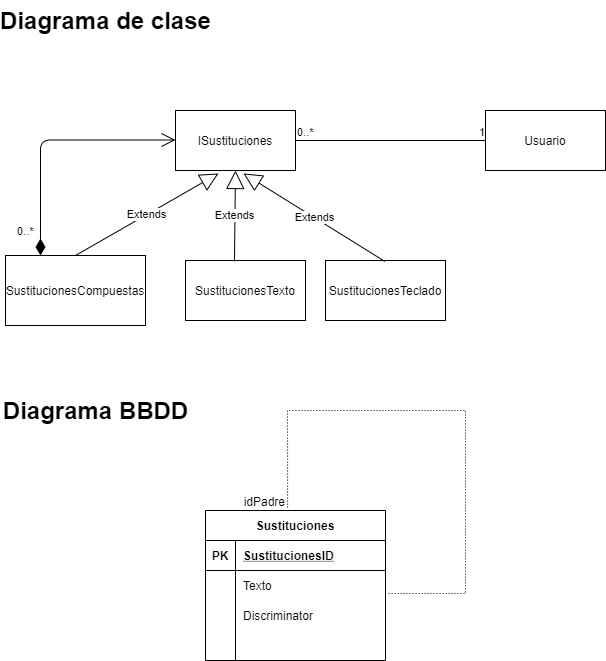

The diagram above was exported from draw.io. Its source (the exported page's mxGraphModel, read from the mxfile embedded in the PNG):
<mxGraphModel dx="1422" dy="705" grid="1" gridSize="10" guides="1" tooltips="1" connect="1" arrows="1" fold="1" page="1" pageScale="1" pageWidth="827" pageHeight="1169" math="0" shadow="0">
  <root>
    <mxCell id="0" />
    <mxCell id="1" parent="0" />
    <mxCell id="MacQWotxKR6DggkDRlxh-1" value="Usuario&lt;br&gt;" style="rounded=0;whiteSpace=wrap;html=1;" parent="1" vertex="1">
      <mxGeometry x="500" y="160" width="120" height="60" as="geometry" />
    </mxCell>
    <mxCell id="MacQWotxKR6DggkDRlxh-2" value="ISustituciones" style="rounded=0;whiteSpace=wrap;html=1;" parent="1" vertex="1">
      <mxGeometry x="190" y="160" width="120" height="60" as="geometry" />
    </mxCell>
    <mxCell id="MacQWotxKR6DggkDRlxh-7" value="SustitucionesCompuestas" style="rounded=0;whiteSpace=wrap;html=1;" parent="1" vertex="1">
      <mxGeometry x="20" y="305" width="140" height="70" as="geometry" />
    </mxCell>
    <mxCell id="MacQWotxKR6DggkDRlxh-8" value="SustitucionesTexto" style="rounded=0;whiteSpace=wrap;html=1;" parent="1" vertex="1">
      <mxGeometry x="200" y="310" width="120" height="60" as="geometry" />
    </mxCell>
    <mxCell id="MacQWotxKR6DggkDRlxh-9" value="SustitucionesTeclado" style="rounded=0;whiteSpace=wrap;html=1;" parent="1" vertex="1">
      <mxGeometry x="340" y="310" width="120" height="60" as="geometry" />
    </mxCell>
    <mxCell id="MacQWotxKR6DggkDRlxh-17" value="" style="endArrow=none;html=1;edgeStyle=orthogonalEdgeStyle;entryX=0;entryY=0.5;entryDx=0;entryDy=0;exitX=1;exitY=0.5;exitDx=0;exitDy=0;" parent="1" source="MacQWotxKR6DggkDRlxh-2" target="MacQWotxKR6DggkDRlxh-1" edge="1">
      <mxGeometry relative="1" as="geometry">
        <mxPoint x="320" y="190" as="sourcePoint" />
        <mxPoint x="480" y="190" as="targetPoint" />
        <Array as="points" />
      </mxGeometry>
    </mxCell>
    <mxCell id="MacQWotxKR6DggkDRlxh-18" value="0..*" style="edgeLabel;resizable=0;html=1;align=left;verticalAlign=bottom;" parent="MacQWotxKR6DggkDRlxh-17" connectable="0" vertex="1">
      <mxGeometry x="-1" relative="1" as="geometry" />
    </mxCell>
    <mxCell id="MacQWotxKR6DggkDRlxh-19" value="1" style="edgeLabel;resizable=0;html=1;align=right;verticalAlign=bottom;" parent="MacQWotxKR6DggkDRlxh-17" connectable="0" vertex="1">
      <mxGeometry x="1" relative="1" as="geometry" />
    </mxCell>
    <mxCell id="MacQWotxKR6DggkDRlxh-21" value="Extends" style="endArrow=block;endSize=16;endFill=0;html=1;entryX=0.5;entryY=1;entryDx=0;entryDy=0;exitX=0.408;exitY=0.017;exitDx=0;exitDy=0;exitPerimeter=0;" parent="1" source="MacQWotxKR6DggkDRlxh-8" target="MacQWotxKR6DggkDRlxh-2" edge="1">
      <mxGeometry width="160" relative="1" as="geometry">
        <mxPoint x="200" y="290" as="sourcePoint" />
        <mxPoint x="360" y="290" as="targetPoint" />
      </mxGeometry>
    </mxCell>
    <mxCell id="MacQWotxKR6DggkDRlxh-22" value="Extends" style="endArrow=block;endSize=16;endFill=0;html=1;exitX=0.408;exitY=0.017;exitDx=0;exitDy=0;exitPerimeter=0;entryX=0.567;entryY=1.05;entryDx=0;entryDy=0;entryPerimeter=0;" parent="1" target="MacQWotxKR6DggkDRlxh-2" edge="1">
      <mxGeometry width="160" relative="1" as="geometry">
        <mxPoint x="399.48" y="311.02" as="sourcePoint" />
        <mxPoint x="401" y="210" as="targetPoint" />
      </mxGeometry>
    </mxCell>
    <mxCell id="MacQWotxKR6DggkDRlxh-25" value="Extends" style="endArrow=block;endSize=16;endFill=0;html=1;entryX=0.358;entryY=1.05;entryDx=0;entryDy=0;entryPerimeter=0;" parent="1" target="MacQWotxKR6DggkDRlxh-2" edge="1">
      <mxGeometry width="160" relative="1" as="geometry">
        <mxPoint x="90" y="305" as="sourcePoint" />
        <mxPoint x="250" y="305" as="targetPoint" />
      </mxGeometry>
    </mxCell>
    <mxCell id="MacQWotxKR6DggkDRlxh-28" value="0..*" style="endArrow=open;html=1;endSize=12;startArrow=diamondThin;startSize=14;startFill=1;edgeStyle=orthogonalEdgeStyle;align=left;verticalAlign=bottom;exitX=0.25;exitY=0;exitDx=0;exitDy=0;" parent="1" source="MacQWotxKR6DggkDRlxh-7" edge="1">
      <mxGeometry x="-0.8802" y="25" relative="1" as="geometry">
        <mxPoint x="30" y="189.5" as="sourcePoint" />
        <mxPoint x="190" y="189.5" as="targetPoint" />
        <Array as="points">
          <mxPoint x="55" y="190" />
        </Array>
        <mxPoint as="offset" />
      </mxGeometry>
    </mxCell>
    <mxCell id="YIV3DNTVNxqYgfyOLIZa-1" value="Diagrama de clase&lt;br&gt;" style="text;strokeColor=none;fillColor=none;html=1;fontSize=24;fontStyle=1;verticalAlign=middle;align=center;" vertex="1" parent="1">
      <mxGeometry x="70" y="50" width="100" height="40" as="geometry" />
    </mxCell>
    <mxCell id="YIV3DNTVNxqYgfyOLIZa-2" value="Diagrama BBDD" style="text;strokeColor=none;fillColor=none;html=1;fontSize=24;fontStyle=1;verticalAlign=middle;align=center;" vertex="1" parent="1">
      <mxGeometry x="60" y="440" width="100" height="40" as="geometry" />
    </mxCell>
    <mxCell id="YIV3DNTVNxqYgfyOLIZa-3" value="Sustituciones" style="shape=table;startSize=30;container=1;collapsible=1;childLayout=tableLayout;fixedRows=1;rowLines=0;fontStyle=1;align=center;resizeLast=1;" vertex="1" parent="1">
      <mxGeometry x="220" y="560" width="180" height="150" as="geometry" />
    </mxCell>
    <mxCell id="YIV3DNTVNxqYgfyOLIZa-4" value="" style="shape=partialRectangle;collapsible=0;dropTarget=0;pointerEvents=0;fillColor=none;top=0;left=0;bottom=1;right=0;points=[[0,0.5],[1,0.5]];portConstraint=eastwest;" vertex="1" parent="YIV3DNTVNxqYgfyOLIZa-3">
      <mxGeometry y="30" width="180" height="30" as="geometry" />
    </mxCell>
    <mxCell id="YIV3DNTVNxqYgfyOLIZa-5" value="PK" style="shape=partialRectangle;connectable=0;fillColor=none;top=0;left=0;bottom=0;right=0;fontStyle=1;overflow=hidden;" vertex="1" parent="YIV3DNTVNxqYgfyOLIZa-4">
      <mxGeometry width="30" height="30" as="geometry" />
    </mxCell>
    <mxCell id="YIV3DNTVNxqYgfyOLIZa-6" value="SustitucionesID" style="shape=partialRectangle;connectable=0;fillColor=none;top=0;left=0;bottom=0;right=0;align=left;spacingLeft=6;fontStyle=5;overflow=hidden;" vertex="1" parent="YIV3DNTVNxqYgfyOLIZa-4">
      <mxGeometry x="30" width="150" height="30" as="geometry" />
    </mxCell>
    <mxCell id="YIV3DNTVNxqYgfyOLIZa-7" value="" style="shape=partialRectangle;collapsible=0;dropTarget=0;pointerEvents=0;fillColor=none;top=0;left=0;bottom=0;right=0;points=[[0,0.5],[1,0.5]];portConstraint=eastwest;" vertex="1" parent="YIV3DNTVNxqYgfyOLIZa-3">
      <mxGeometry y="60" width="180" height="30" as="geometry" />
    </mxCell>
    <mxCell id="YIV3DNTVNxqYgfyOLIZa-8" value="" style="shape=partialRectangle;connectable=0;fillColor=none;top=0;left=0;bottom=0;right=0;editable=1;overflow=hidden;" vertex="1" parent="YIV3DNTVNxqYgfyOLIZa-7">
      <mxGeometry width="30" height="30" as="geometry" />
    </mxCell>
    <mxCell id="YIV3DNTVNxqYgfyOLIZa-9" value="Texto" style="shape=partialRectangle;connectable=0;fillColor=none;top=0;left=0;bottom=0;right=0;align=left;spacingLeft=6;overflow=hidden;" vertex="1" parent="YIV3DNTVNxqYgfyOLIZa-7">
      <mxGeometry x="30" width="150" height="30" as="geometry" />
    </mxCell>
    <mxCell id="YIV3DNTVNxqYgfyOLIZa-10" value="" style="shape=partialRectangle;collapsible=0;dropTarget=0;pointerEvents=0;fillColor=none;top=0;left=0;bottom=0;right=0;points=[[0,0.5],[1,0.5]];portConstraint=eastwest;" vertex="1" parent="YIV3DNTVNxqYgfyOLIZa-3">
      <mxGeometry y="90" width="180" height="30" as="geometry" />
    </mxCell>
    <mxCell id="YIV3DNTVNxqYgfyOLIZa-11" value="" style="shape=partialRectangle;connectable=0;fillColor=none;top=0;left=0;bottom=0;right=0;editable=1;overflow=hidden;" vertex="1" parent="YIV3DNTVNxqYgfyOLIZa-10">
      <mxGeometry width="30" height="30" as="geometry" />
    </mxCell>
    <mxCell id="YIV3DNTVNxqYgfyOLIZa-12" value="Discriminator" style="shape=partialRectangle;connectable=0;fillColor=none;top=0;left=0;bottom=0;right=0;align=left;spacingLeft=6;overflow=hidden;" vertex="1" parent="YIV3DNTVNxqYgfyOLIZa-10">
      <mxGeometry x="30" width="150" height="30" as="geometry" />
    </mxCell>
    <mxCell id="YIV3DNTVNxqYgfyOLIZa-13" value="" style="shape=partialRectangle;collapsible=0;dropTarget=0;pointerEvents=0;fillColor=none;top=0;left=0;bottom=0;right=0;points=[[0,0.5],[1,0.5]];portConstraint=eastwest;" vertex="1" parent="YIV3DNTVNxqYgfyOLIZa-3">
      <mxGeometry y="120" width="180" height="30" as="geometry" />
    </mxCell>
    <mxCell id="YIV3DNTVNxqYgfyOLIZa-14" value="" style="shape=partialRectangle;connectable=0;fillColor=none;top=0;left=0;bottom=0;right=0;editable=1;overflow=hidden;" vertex="1" parent="YIV3DNTVNxqYgfyOLIZa-13">
      <mxGeometry width="30" height="30" as="geometry" />
    </mxCell>
    <mxCell id="YIV3DNTVNxqYgfyOLIZa-15" value="" style="shape=partialRectangle;connectable=0;fillColor=none;top=0;left=0;bottom=0;right=0;align=left;spacingLeft=6;overflow=hidden;" vertex="1" parent="YIV3DNTVNxqYgfyOLIZa-13">
      <mxGeometry x="30" width="150" height="30" as="geometry" />
    </mxCell>
    <mxCell id="YIV3DNTVNxqYgfyOLIZa-16" value="" style="endArrow=none;html=1;rounded=0;dashed=1;dashPattern=1 2;entryX=0.456;entryY=-0.007;entryDx=0;entryDy=0;entryPerimeter=0;exitX=1.017;exitY=0.767;exitDx=0;exitDy=0;exitPerimeter=0;" edge="1" parent="YIV3DNTVNxqYgfyOLIZa-3" source="YIV3DNTVNxqYgfyOLIZa-7" target="YIV3DNTVNxqYgfyOLIZa-3">
      <mxGeometry relative="1" as="geometry">
        <mxPoint x="180" y="10" as="sourcePoint" />
        <mxPoint x="78" y="-76" as="targetPoint" />
        <Array as="points">
          <mxPoint x="260" y="83" />
          <mxPoint x="260" y="-100" />
          <mxPoint x="160" y="-100" />
          <mxPoint x="82" y="-100" />
        </Array>
      </mxGeometry>
    </mxCell>
    <mxCell id="YIV3DNTVNxqYgfyOLIZa-17" value="idPadre" style="resizable=0;html=1;align=right;verticalAlign=bottom;" connectable="0" vertex="1" parent="YIV3DNTVNxqYgfyOLIZa-16">
      <mxGeometry x="1" relative="1" as="geometry">
        <mxPoint x="-2.0799999999999983" y="1.0199999999999996" as="offset" />
      </mxGeometry>
    </mxCell>
  </root>
</mxGraphModel>